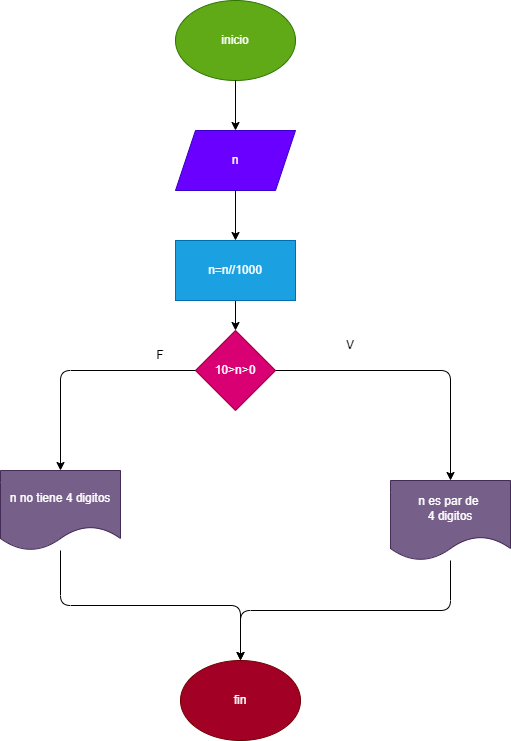

The diagram above was exported from draw.io. Its source (the exported page's mxGraphModel, read from the mxfile embedded in the PNG):
<mxGraphModel dx="462" dy="518" grid="1" gridSize="10" guides="1" tooltips="1" connect="1" arrows="1" fold="1" page="1" pageScale="1" pageWidth="850" pageHeight="1100" math="0" shadow="0">
  <root>
    <mxCell id="0" />
    <mxCell id="1" parent="0" />
    <mxCell id="2" value="inicio" style="ellipse;whiteSpace=wrap;html=1;fillColor=#60a917;fontColor=#ffffff;strokeColor=#2D7600;" parent="1" vertex="1">
      <mxGeometry x="365" y="120" width="120" height="80" as="geometry" />
    </mxCell>
    <mxCell id="3" value="n" style="shape=parallelogram;perimeter=parallelogramPerimeter;whiteSpace=wrap;html=1;fixedSize=1;fillColor=#6a00ff;fontColor=#ffffff;strokeColor=#3700CC;" parent="1" vertex="1">
      <mxGeometry x="365" y="250" width="120" height="60" as="geometry" />
    </mxCell>
    <mxCell id="7" value="fin" style="ellipse;whiteSpace=wrap;html=1;fillColor=#a20025;fontColor=#ffffff;strokeColor=#6F0000;" parent="1" vertex="1">
      <mxGeometry x="370" y="780" width="120" height="80" as="geometry" />
    </mxCell>
    <mxCell id="8" value="" style="endArrow=classic;html=1;" parent="1" source="2" target="3" edge="1">
      <mxGeometry width="50" height="50" relative="1" as="geometry">
        <mxPoint x="330" y="440" as="sourcePoint" />
        <mxPoint x="380" y="390" as="targetPoint" />
      </mxGeometry>
    </mxCell>
    <mxCell id="9" value="" style="endArrow=classic;html=1;" parent="1" source="3" edge="1">
      <mxGeometry width="50" height="50" relative="1" as="geometry">
        <mxPoint x="435" y="210" as="sourcePoint" />
        <mxPoint x="425" y="360" as="targetPoint" />
      </mxGeometry>
    </mxCell>
    <mxCell id="21" style="edgeStyle=none;html=1;" parent="1" source="17" target="20" edge="1">
      <mxGeometry relative="1" as="geometry" />
    </mxCell>
    <mxCell id="17" value="n=n//1000" style="rounded=0;whiteSpace=wrap;html=1;fillColor=#1ba1e2;fontColor=#ffffff;strokeColor=#006EAF;" parent="1" vertex="1">
      <mxGeometry x="365" y="360" width="120" height="60" as="geometry" />
    </mxCell>
    <mxCell id="20" value="10&gt;n&gt;0" style="rhombus;whiteSpace=wrap;html=1;fillColor=#d80073;fontColor=#ffffff;strokeColor=#A50040;" parent="1" vertex="1">
      <mxGeometry x="385" y="450" width="80" height="80" as="geometry" />
    </mxCell>
    <mxCell id="25" value="&lt;span&gt;n no tiene 4 digitos&lt;/span&gt;" style="shape=document;whiteSpace=wrap;html=1;boundedLbl=1;fillColor=#76608a;fontColor=#ffffff;strokeColor=#432D57;" parent="1" vertex="1">
      <mxGeometry x="190" y="590" width="120" height="80" as="geometry" />
    </mxCell>
    <mxCell id="26" value="&lt;span&gt;n es par de&amp;nbsp;&lt;/span&gt;&lt;br&gt;&lt;span&gt;4 digitos&lt;/span&gt;" style="shape=document;whiteSpace=wrap;html=1;boundedLbl=1;fillColor=#76608a;fontColor=#ffffff;strokeColor=#432D57;" parent="1" vertex="1">
      <mxGeometry x="580" y="600" width="120" height="80" as="geometry" />
    </mxCell>
    <mxCell id="31" value="" style="edgeStyle=segmentEdgeStyle;endArrow=classic;html=1;" parent="1" source="20" target="26" edge="1">
      <mxGeometry width="50" height="50" relative="1" as="geometry">
        <mxPoint x="600" y="660" as="sourcePoint" />
        <mxPoint x="650" y="610" as="targetPoint" />
      </mxGeometry>
    </mxCell>
    <mxCell id="32" value="" style="edgeStyle=segmentEdgeStyle;endArrow=classic;html=1;" parent="1" source="20" target="25" edge="1">
      <mxGeometry width="50" height="50" relative="1" as="geometry">
        <mxPoint x="640" y="570" as="sourcePoint" />
        <mxPoint x="720" y="610" as="targetPoint" />
      </mxGeometry>
    </mxCell>
    <mxCell id="33" value="" style="edgeStyle=elbowEdgeStyle;elbow=vertical;endArrow=classic;html=1;" parent="1" source="26" target="7" edge="1">
      <mxGeometry width="50" height="50" relative="1" as="geometry">
        <mxPoint x="600" y="540" as="sourcePoint" />
        <mxPoint x="650" y="490" as="targetPoint" />
      </mxGeometry>
    </mxCell>
    <mxCell id="34" value="" style="edgeStyle=elbowEdgeStyle;elbow=vertical;endArrow=classic;html=1;" parent="1" source="25" target="7" edge="1">
      <mxGeometry width="50" height="50" relative="1" as="geometry">
        <mxPoint x="680" y="670" as="sourcePoint" />
        <mxPoint x="460" y="800" as="targetPoint" />
      </mxGeometry>
    </mxCell>
    <mxCell id="36" value="F" style="text;html=1;strokeColor=none;fillColor=none;align=center;verticalAlign=middle;whiteSpace=wrap;rounded=0;" parent="1" vertex="1">
      <mxGeometry x="320" y="460" width="60" height="30" as="geometry" />
    </mxCell>
    <mxCell id="37" value="V" style="text;html=1;strokeColor=none;fillColor=none;align=center;verticalAlign=middle;whiteSpace=wrap;rounded=0;" parent="1" vertex="1">
      <mxGeometry x="510" y="450" width="60" height="30" as="geometry" />
    </mxCell>
  </root>
</mxGraphModel>